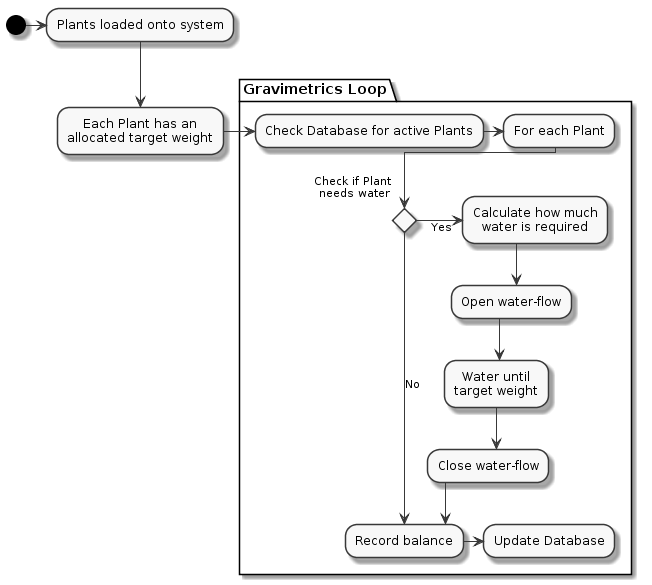

The diagram above was rendered by PlantUML. Its source (embedded in the PNG):
@startuml
skinparam linetype ortho
skinparam monochrome true


(*) -> "Plants loaded onto system"
--> "Each Plant has an\nallocated target weight"

partition "Gravimetrics Loop" {

-> "Check Database for active Plants"
-> "For each Plant"
If "Check if Plant\n needs water" then
-> [Yes ] "Calculate how much\nwater is required"
--> "Open water-flow"
--> "Water until\ntarget weight"
--> "Close water-flow"
--> "Record balance"

else
-> [No] "Record balance"
-> "Update Database"
Endif
}
@enduml